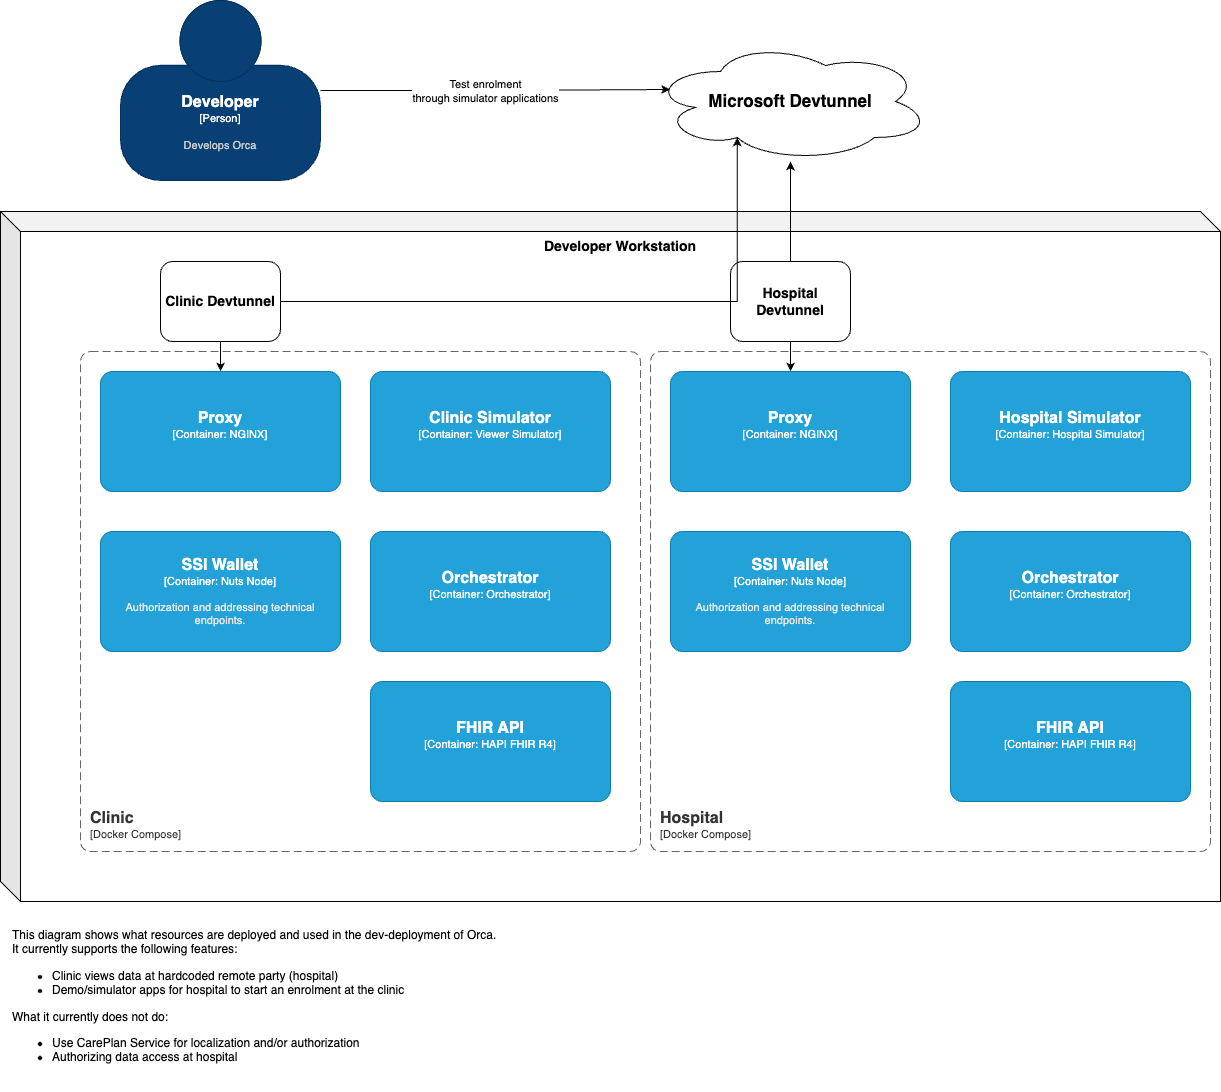

The diagram above was exported from draw.io. Its source (the exported page's mxGraphModel, read from the mxfile embedded in the PNG):
<mxGraphModel dx="2405" dy="2197" grid="1" gridSize="10" guides="1" tooltips="1" connect="1" arrows="1" fold="1" page="1" pageScale="1" pageWidth="827" pageHeight="1169" math="0" shadow="0">
  <root>
    <mxCell id="4b0qa3zkEUUkzy0Bb4p2-0" />
    <mxCell id="4b0qa3zkEUUkzy0Bb4p2-1" parent="4b0qa3zkEUUkzy0Bb4p2-0" />
    <mxCell id="dyh5tfgS4Bt14PRK0usx-27" value="&lt;b&gt;&lt;font style=&quot;font-size: 14px;&quot;&gt;Developer Workstation&lt;/font&gt;&lt;/b&gt;" style="shape=cube;whiteSpace=wrap;html=1;boundedLbl=1;backgroundOutline=1;darkOpacity=0.05;darkOpacity2=0.1;verticalAlign=top;" parent="4b0qa3zkEUUkzy0Bb4p2-1" vertex="1">
      <mxGeometry x="-70" y="80" width="1220" height="690" as="geometry" />
    </mxCell>
    <object placeholders="1" c4Name="Clinic" c4Type="SystemScopeBoundary" c4Application="Docker Compose" label="&lt;font style=&quot;font-size: 16px&quot;&gt;&lt;b&gt;&lt;div style=&quot;text-align: left&quot;&gt;%c4Name%&lt;/div&gt;&lt;/b&gt;&lt;/font&gt;&lt;div style=&quot;text-align: left&quot;&gt;[%c4Application%]&lt;/div&gt;" id="dyh5tfgS4Bt14PRK0usx-0">
      <mxCell style="rounded=1;fontSize=11;whiteSpace=wrap;html=1;dashed=1;arcSize=20;fillColor=none;strokeColor=#666666;fontColor=#333333;labelBackgroundColor=none;align=left;verticalAlign=bottom;labelBorderColor=none;spacingTop=0;spacing=10;dashPattern=8 4;metaEdit=1;rotatable=0;perimeter=rectanglePerimeter;noLabel=0;labelPadding=0;allowArrows=0;connectable=0;expand=0;recursiveResize=0;editable=1;pointerEvents=0;absoluteArcSize=1;points=[[0.25,0,0],[0.5,0,0],[0.75,0,0],[1,0.25,0],[1,0.5,0],[1,0.75,0],[0.75,1,0],[0.5,1,0],[0.25,1,0],[0,0.75,0],[0,0.5,0],[0,0.25,0]];" parent="4b0qa3zkEUUkzy0Bb4p2-1" vertex="1">
        <mxGeometry x="10" y="220" width="560" height="500" as="geometry" />
      </mxCell>
    </object>
    <object placeholders="1" c4Name="SSI Wallet" c4Type="Container" c4Technology="Nuts Node" c4Description="Authorization and addressing technical endpoints." label="&lt;font style=&quot;font-size: 16px&quot;&gt;&lt;b&gt;%c4Name%&lt;/b&gt;&lt;/font&gt;&lt;div&gt;[%c4Type%: %c4Technology%]&lt;/div&gt;&lt;br&gt;&lt;div&gt;&lt;font style=&quot;font-size: 11px&quot;&gt;&lt;font color=&quot;#E6E6E6&quot;&gt;%c4Description%&lt;/font&gt;&lt;/div&gt;" id="dyh5tfgS4Bt14PRK0usx-1">
      <mxCell style="rounded=1;whiteSpace=wrap;html=1;fontSize=11;labelBackgroundColor=none;fillColor=#23A2D9;fontColor=#ffffff;align=center;arcSize=10;strokeColor=#0E7DAD;metaEdit=1;resizable=0;points=[[0.25,0,0],[0.5,0,0],[0.75,0,0],[1,0.25,0],[1,0.5,0],[1,0.75,0],[0.75,1,0],[0.5,1,0],[0.25,1,0],[0,0.75,0],[0,0.5,0],[0,0.25,0]];" parent="4b0qa3zkEUUkzy0Bb4p2-1" vertex="1">
        <mxGeometry x="30" y="400" width="240" height="120" as="geometry" />
      </mxCell>
    </object>
    <object placeholders="1" c4Name="Proxy" c4Type="Container" c4Technology="NGINX" c4Description="" label="&lt;font style=&quot;font-size: 16px&quot;&gt;&lt;b&gt;%c4Name%&lt;/b&gt;&lt;/font&gt;&lt;div&gt;[%c4Type%: %c4Technology%]&lt;/div&gt;&lt;br&gt;&lt;div&gt;&lt;font style=&quot;font-size: 11px&quot;&gt;&lt;font color=&quot;#E6E6E6&quot;&gt;%c4Description%&lt;/font&gt;&lt;/div&gt;" id="dyh5tfgS4Bt14PRK0usx-2">
      <mxCell style="rounded=1;whiteSpace=wrap;html=1;fontSize=11;labelBackgroundColor=none;fillColor=#23A2D9;fontColor=#ffffff;align=center;arcSize=10;strokeColor=#0E7DAD;metaEdit=1;resizable=0;points=[[0.25,0,0],[0.5,0,0],[0.75,0,0],[1,0.25,0],[1,0.5,0],[1,0.75,0],[0.75,1,0],[0.5,1,0],[0.25,1,0],[0,0.75,0],[0,0.5,0],[0,0.25,0]];" parent="4b0qa3zkEUUkzy0Bb4p2-1" vertex="1">
        <mxGeometry x="30" y="240" width="240" height="120" as="geometry" />
      </mxCell>
    </object>
    <object placeholders="1" c4Name="Clinic Simulator" c4Type="Container" c4Technology="Viewer Simulator" c4Description="" label="&lt;font style=&quot;font-size: 16px&quot;&gt;&lt;b&gt;%c4Name%&lt;/b&gt;&lt;/font&gt;&lt;div&gt;[%c4Type%: %c4Technology%]&lt;/div&gt;&lt;br&gt;&lt;div&gt;&lt;font style=&quot;font-size: 11px&quot;&gt;&lt;font color=&quot;#E6E6E6&quot;&gt;%c4Description%&lt;/font&gt;&lt;/div&gt;" id="dyh5tfgS4Bt14PRK0usx-5">
      <mxCell style="rounded=1;whiteSpace=wrap;html=1;fontSize=11;labelBackgroundColor=none;fillColor=#23A2D9;fontColor=#ffffff;align=center;arcSize=10;strokeColor=#0E7DAD;metaEdit=1;resizable=0;points=[[0.25,0,0],[0.5,0,0],[0.75,0,0],[1,0.25,0],[1,0.5,0],[1,0.75,0],[0.75,1,0],[0.5,1,0],[0.25,1,0],[0,0.75,0],[0,0.5,0],[0,0.25,0]];" parent="4b0qa3zkEUUkzy0Bb4p2-1" vertex="1">
        <mxGeometry x="300" y="240" width="240" height="120" as="geometry" />
      </mxCell>
    </object>
    <mxCell id="dyh5tfgS4Bt14PRK0usx-11" value="" style="edgeStyle=orthogonalEdgeStyle;rounded=0;orthogonalLoop=1;jettySize=auto;html=1;exitX=0.5;exitY=1;exitDx=0;exitDy=0;" parent="4b0qa3zkEUUkzy0Bb4p2-1" source="oKQizp4lSFSgLybBTzGS-0" target="dyh5tfgS4Bt14PRK0usx-2" edge="1">
      <mxGeometry relative="1" as="geometry">
        <mxPoint x="150" y="210" as="sourcePoint" />
      </mxGeometry>
    </mxCell>
    <object placeholders="1" c4Name="Hospital" c4Type="SystemScopeBoundary" c4Application="Docker Compose" label="&lt;font style=&quot;font-size: 16px&quot;&gt;&lt;b&gt;&lt;div style=&quot;text-align: left&quot;&gt;%c4Name%&lt;/div&gt;&lt;/b&gt;&lt;/font&gt;&lt;div style=&quot;text-align: left&quot;&gt;[%c4Application%]&lt;/div&gt;" id="dyh5tfgS4Bt14PRK0usx-12">
      <mxCell style="rounded=1;fontSize=11;whiteSpace=wrap;html=1;dashed=1;arcSize=20;fillColor=none;strokeColor=#666666;fontColor=#333333;labelBackgroundColor=none;align=left;verticalAlign=bottom;labelBorderColor=none;spacingTop=0;spacing=10;dashPattern=8 4;metaEdit=1;rotatable=0;perimeter=rectanglePerimeter;noLabel=0;labelPadding=0;allowArrows=0;connectable=0;expand=0;recursiveResize=0;editable=1;pointerEvents=0;absoluteArcSize=1;points=[[0.25,0,0],[0.5,0,0],[0.75,0,0],[1,0.25,0],[1,0.5,0],[1,0.75,0],[0.75,1,0],[0.5,1,0],[0.25,1,0],[0,0.75,0],[0,0.5,0],[0,0.25,0]];" parent="4b0qa3zkEUUkzy0Bb4p2-1" vertex="1">
        <mxGeometry x="580" y="220" width="560" height="500" as="geometry" />
      </mxCell>
    </object>
    <object placeholders="1" c4Name="SSI Wallet" c4Type="Container" c4Technology="Nuts Node" c4Description="Authorization and addressing technical endpoints." label="&lt;font style=&quot;font-size: 16px&quot;&gt;&lt;b&gt;%c4Name%&lt;/b&gt;&lt;/font&gt;&lt;div&gt;[%c4Type%: %c4Technology%]&lt;/div&gt;&lt;br&gt;&lt;div&gt;&lt;font style=&quot;font-size: 11px&quot;&gt;&lt;font color=&quot;#E6E6E6&quot;&gt;%c4Description%&lt;/font&gt;&lt;/div&gt;" id="dyh5tfgS4Bt14PRK0usx-13">
      <mxCell style="rounded=1;whiteSpace=wrap;html=1;fontSize=11;labelBackgroundColor=none;fillColor=#23A2D9;fontColor=#ffffff;align=center;arcSize=10;strokeColor=#0E7DAD;metaEdit=1;resizable=0;points=[[0.25,0,0],[0.5,0,0],[0.75,0,0],[1,0.25,0],[1,0.5,0],[1,0.75,0],[0.75,1,0],[0.5,1,0],[0.25,1,0],[0,0.75,0],[0,0.5,0],[0,0.25,0]];" parent="4b0qa3zkEUUkzy0Bb4p2-1" vertex="1">
        <mxGeometry x="600" y="400" width="240" height="120" as="geometry" />
      </mxCell>
    </object>
    <object placeholders="1" c4Name="Proxy" c4Type="Container" c4Technology="NGINX" c4Description="" label="&lt;font style=&quot;font-size: 16px&quot;&gt;&lt;b&gt;%c4Name%&lt;/b&gt;&lt;/font&gt;&lt;div&gt;[%c4Type%: %c4Technology%]&lt;/div&gt;&lt;br&gt;&lt;div&gt;&lt;font style=&quot;font-size: 11px&quot;&gt;&lt;font color=&quot;#E6E6E6&quot;&gt;%c4Description%&lt;/font&gt;&lt;/div&gt;" id="dyh5tfgS4Bt14PRK0usx-16">
      <mxCell style="rounded=1;whiteSpace=wrap;html=1;fontSize=11;labelBackgroundColor=none;fillColor=#23A2D9;fontColor=#ffffff;align=center;arcSize=10;strokeColor=#0E7DAD;metaEdit=1;resizable=0;points=[[0.25,0,0],[0.5,0,0],[0.75,0,0],[1,0.25,0],[1,0.5,0],[1,0.75,0],[0.75,1,0],[0.5,1,0],[0.25,1,0],[0,0.75,0],[0,0.5,0],[0,0.25,0]];" parent="4b0qa3zkEUUkzy0Bb4p2-1" vertex="1">
        <mxGeometry x="600" y="240" width="240" height="120" as="geometry" />
      </mxCell>
    </object>
    <mxCell id="dyh5tfgS4Bt14PRK0usx-18" value="" style="edgeStyle=orthogonalEdgeStyle;rounded=0;orthogonalLoop=1;jettySize=auto;html=1;exitX=0.5;exitY=1;exitDx=0;exitDy=0;" parent="4b0qa3zkEUUkzy0Bb4p2-1" source="oKQizp4lSFSgLybBTzGS-1" target="dyh5tfgS4Bt14PRK0usx-16" edge="1">
      <mxGeometry relative="1" as="geometry" />
    </mxCell>
    <mxCell id="dyh5tfgS4Bt14PRK0usx-19" value="&lt;div style=&quot;font-size: 17px;&quot;&gt;Microsoft Devtunnel&lt;/div&gt;" style="ellipse;shape=cloud;whiteSpace=wrap;html=1;fontStyle=1;fontSize=17;" parent="4b0qa3zkEUUkzy0Bb4p2-1" vertex="1">
      <mxGeometry x="580" y="-90" width="280" height="120" as="geometry" />
    </mxCell>
    <mxCell id="dyh5tfgS4Bt14PRK0usx-24" value="" style="edgeStyle=orthogonalEdgeStyle;rounded=0;orthogonalLoop=1;jettySize=auto;html=1;entryX=0.07;entryY=0.4;entryDx=0;entryDy=0;entryPerimeter=0;" parent="4b0qa3zkEUUkzy0Bb4p2-1" source="dyh5tfgS4Bt14PRK0usx-22" target="dyh5tfgS4Bt14PRK0usx-19" edge="1">
      <mxGeometry relative="1" as="geometry" />
    </mxCell>
    <mxCell id="dyh5tfgS4Bt14PRK0usx-25" value="Test enrolment&lt;div&gt;through simulator applications&lt;/div&gt;" style="edgeLabel;html=1;align=center;verticalAlign=middle;resizable=0;points=[];" parent="dyh5tfgS4Bt14PRK0usx-24" vertex="1" connectable="0">
      <mxGeometry x="0.2" y="1" relative="1" as="geometry">
        <mxPoint x="-46" y="2" as="offset" />
      </mxGeometry>
    </mxCell>
    <object placeholders="1" c4Name="Developer" c4Type="Person" c4Description="Develops Orca" label="&lt;font style=&quot;font-size: 16px&quot;&gt;&lt;b&gt;%c4Name%&lt;/b&gt;&lt;/font&gt;&lt;div&gt;[%c4Type%]&lt;/div&gt;&lt;br&gt;&lt;div&gt;&lt;font style=&quot;font-size: 11px&quot;&gt;&lt;font color=&quot;#cccccc&quot;&gt;%c4Description%&lt;/font&gt;&lt;/div&gt;" id="dyh5tfgS4Bt14PRK0usx-22">
      <mxCell style="html=1;fontSize=11;dashed=0;whiteSpace=wrap;fillColor=#083F75;strokeColor=#06315C;fontColor=#ffffff;shape=mxgraph.c4.person2;align=center;metaEdit=1;points=[[0.5,0,0],[1,0.5,0],[1,0.75,0],[0.75,1,0],[0.5,1,0],[0.25,1,0],[0,0.75,0],[0,0.5,0]];resizable=0;" parent="4b0qa3zkEUUkzy0Bb4p2-1" vertex="1">
        <mxGeometry x="50" y="-131" width="200" height="180" as="geometry" />
      </mxCell>
    </object>
    <mxCell id="dyh5tfgS4Bt14PRK0usx-26" value="This diagram shows what resources are deployed and used in the dev-deployment of Orca.&lt;div&gt;It currently supports the following features:&lt;/div&gt;&lt;div&gt;&lt;ul&gt;&lt;li&gt;Clinic views data at hardcoded remote party (hospital)&lt;/li&gt;&lt;li&gt;Demo/simulator apps for hospital to start an enrolment at the clinic&lt;/li&gt;&lt;/ul&gt;&lt;div&gt;What it currently does not do:&lt;/div&gt;&lt;/div&gt;&lt;div&gt;&lt;ul&gt;&lt;li&gt;Use CarePlan Service for localization and/or authorization&lt;/li&gt;&lt;li&gt;Authorizing data access at hospital&lt;/li&gt;&lt;/ul&gt;&lt;/div&gt;" style="text;html=1;align=left;verticalAlign=top;whiteSpace=wrap;rounded=0;" parent="4b0qa3zkEUUkzy0Bb4p2-1" vertex="1">
      <mxGeometry x="-60" y="790" width="520" height="170" as="geometry" />
    </mxCell>
    <mxCell id="oKQizp4lSFSgLybBTzGS-0" value="Clinic Devtunnel" style="rounded=1;whiteSpace=wrap;html=1;fontStyle=1;fontSize=14;" parent="4b0qa3zkEUUkzy0Bb4p2-1" vertex="1">
      <mxGeometry x="90" y="130" width="120" height="80" as="geometry" />
    </mxCell>
    <mxCell id="oKQizp4lSFSgLybBTzGS-3" value="" style="edgeStyle=orthogonalEdgeStyle;rounded=0;orthogonalLoop=1;jettySize=auto;html=1;" parent="4b0qa3zkEUUkzy0Bb4p2-1" source="oKQizp4lSFSgLybBTzGS-1" target="dyh5tfgS4Bt14PRK0usx-19" edge="1">
      <mxGeometry relative="1" as="geometry" />
    </mxCell>
    <mxCell id="oKQizp4lSFSgLybBTzGS-1" value="Hospital Devtunnel" style="rounded=1;whiteSpace=wrap;html=1;fontStyle=1;fontSize=14;" parent="4b0qa3zkEUUkzy0Bb4p2-1" vertex="1">
      <mxGeometry x="660" y="130" width="120" height="80" as="geometry" />
    </mxCell>
    <mxCell id="oKQizp4lSFSgLybBTzGS-4" value="" style="edgeStyle=orthogonalEdgeStyle;rounded=0;orthogonalLoop=1;jettySize=auto;html=1;entryX=0.31;entryY=0.8;entryDx=0;entryDy=0;entryPerimeter=0;exitX=1;exitY=0.5;exitDx=0;exitDy=0;" parent="4b0qa3zkEUUkzy0Bb4p2-1" source="oKQizp4lSFSgLybBTzGS-0" target="dyh5tfgS4Bt14PRK0usx-19" edge="1">
      <mxGeometry relative="1" as="geometry">
        <mxPoint x="730" y="140" as="sourcePoint" />
        <mxPoint x="730" y="40" as="targetPoint" />
      </mxGeometry>
    </mxCell>
    <object placeholders="1" c4Name="Orchestrator" c4Type="Container" c4Technology="Orchestrator" c4Description="" label="&lt;font style=&quot;font-size: 16px&quot;&gt;&lt;b&gt;%c4Name%&lt;/b&gt;&lt;/font&gt;&lt;div&gt;[%c4Type%: %c4Technology%]&lt;/div&gt;&lt;br&gt;&lt;div&gt;&lt;font style=&quot;font-size: 11px&quot;&gt;&lt;font color=&quot;#E6E6E6&quot;&gt;%c4Description%&lt;/font&gt;&lt;/div&gt;" id="XUcknfSPeZOGjDg4y7Dg-2">
      <mxCell style="rounded=1;whiteSpace=wrap;html=1;fontSize=11;labelBackgroundColor=none;fillColor=#23A2D9;fontColor=#ffffff;align=center;arcSize=10;strokeColor=#0E7DAD;metaEdit=1;resizable=0;points=[[0.25,0,0],[0.5,0,0],[0.75,0,0],[1,0.25,0],[1,0.5,0],[1,0.75,0],[0.75,1,0],[0.5,1,0],[0.25,1,0],[0,0.75,0],[0,0.5,0],[0,0.25,0]];" vertex="1" parent="4b0qa3zkEUUkzy0Bb4p2-1">
        <mxGeometry x="300" y="400" width="240" height="120" as="geometry" />
      </mxCell>
    </object>
    <object placeholders="1" c4Name="FHIR API" c4Type="Container" c4Technology="HAPI FHIR R4" c4Description="" label="&lt;font style=&quot;font-size: 16px&quot;&gt;&lt;b&gt;%c4Name%&lt;/b&gt;&lt;/font&gt;&lt;div&gt;[%c4Type%: %c4Technology%]&lt;/div&gt;&lt;br&gt;&lt;div&gt;&lt;font style=&quot;font-size: 11px&quot;&gt;&lt;font color=&quot;#E6E6E6&quot;&gt;%c4Description%&lt;/font&gt;&lt;/div&gt;" id="XUcknfSPeZOGjDg4y7Dg-4">
      <mxCell style="rounded=1;whiteSpace=wrap;html=1;fontSize=11;labelBackgroundColor=none;fillColor=#23A2D9;fontColor=#ffffff;align=center;arcSize=10;strokeColor=#0E7DAD;metaEdit=1;resizable=0;points=[[0.25,0,0],[0.5,0,0],[0.75,0,0],[1,0.25,0],[1,0.5,0],[1,0.75,0],[0.75,1,0],[0.5,1,0],[0.25,1,0],[0,0.75,0],[0,0.5,0],[0,0.25,0]];" vertex="1" parent="4b0qa3zkEUUkzy0Bb4p2-1">
        <mxGeometry x="300" y="550" width="240" height="120" as="geometry" />
      </mxCell>
    </object>
    <object placeholders="1" c4Name="FHIR API" c4Type="Container" c4Technology="HAPI FHIR R4" c4Description="" label="&lt;font style=&quot;font-size: 16px&quot;&gt;&lt;b&gt;%c4Name%&lt;/b&gt;&lt;/font&gt;&lt;div&gt;[%c4Type%: %c4Technology%]&lt;/div&gt;&lt;br&gt;&lt;div&gt;&lt;font style=&quot;font-size: 11px&quot;&gt;&lt;font color=&quot;#E6E6E6&quot;&gt;%c4Description%&lt;/font&gt;&lt;/div&gt;" id="XUcknfSPeZOGjDg4y7Dg-6">
      <mxCell style="rounded=1;whiteSpace=wrap;html=1;fontSize=11;labelBackgroundColor=none;fillColor=#23A2D9;fontColor=#ffffff;align=center;arcSize=10;strokeColor=#0E7DAD;metaEdit=1;resizable=0;points=[[0.25,0,0],[0.5,0,0],[0.75,0,0],[1,0.25,0],[1,0.5,0],[1,0.75,0],[0.75,1,0],[0.5,1,0],[0.25,1,0],[0,0.75,0],[0,0.5,0],[0,0.25,0]];" vertex="1" parent="4b0qa3zkEUUkzy0Bb4p2-1">
        <mxGeometry x="880" y="550" width="240" height="120" as="geometry" />
      </mxCell>
    </object>
    <object placeholders="1" c4Name="Hospital Simulator" c4Type="Container" c4Technology="Hospital Simulator" c4Description="" label="&lt;font style=&quot;font-size: 16px&quot;&gt;&lt;b&gt;%c4Name%&lt;/b&gt;&lt;/font&gt;&lt;div&gt;[%c4Type%: %c4Technology%]&lt;/div&gt;&lt;br&gt;&lt;div&gt;&lt;font style=&quot;font-size: 11px&quot;&gt;&lt;font color=&quot;#E6E6E6&quot;&gt;%c4Description%&lt;/font&gt;&lt;/div&gt;" id="XUcknfSPeZOGjDg4y7Dg-7">
      <mxCell style="rounded=1;whiteSpace=wrap;html=1;fontSize=11;labelBackgroundColor=none;fillColor=#23A2D9;fontColor=#ffffff;align=center;arcSize=10;strokeColor=#0E7DAD;metaEdit=1;resizable=0;points=[[0.25,0,0],[0.5,0,0],[0.75,0,0],[1,0.25,0],[1,0.5,0],[1,0.75,0],[0.75,1,0],[0.5,1,0],[0.25,1,0],[0,0.75,0],[0,0.5,0],[0,0.25,0]];" vertex="1" parent="4b0qa3zkEUUkzy0Bb4p2-1">
        <mxGeometry x="880" y="240" width="240" height="120" as="geometry" />
      </mxCell>
    </object>
    <object placeholders="1" c4Name="Orchestrator" c4Type="Container" c4Technology="Orchestrator" c4Description="" label="&lt;font style=&quot;font-size: 16px&quot;&gt;&lt;b&gt;%c4Name%&lt;/b&gt;&lt;/font&gt;&lt;div&gt;[%c4Type%: %c4Technology%]&lt;/div&gt;&lt;br&gt;&lt;div&gt;&lt;font style=&quot;font-size: 11px&quot;&gt;&lt;font color=&quot;#E6E6E6&quot;&gt;%c4Description%&lt;/font&gt;&lt;/div&gt;" id="XUcknfSPeZOGjDg4y7Dg-8">
      <mxCell style="rounded=1;whiteSpace=wrap;html=1;fontSize=11;labelBackgroundColor=none;fillColor=#23A2D9;fontColor=#ffffff;align=center;arcSize=10;strokeColor=#0E7DAD;metaEdit=1;resizable=0;points=[[0.25,0,0],[0.5,0,0],[0.75,0,0],[1,0.25,0],[1,0.5,0],[1,0.75,0],[0.75,1,0],[0.5,1,0],[0.25,1,0],[0,0.75,0],[0,0.5,0],[0,0.25,0]];" vertex="1" parent="4b0qa3zkEUUkzy0Bb4p2-1">
        <mxGeometry x="880" y="400" width="240" height="120" as="geometry" />
      </mxCell>
    </object>
  </root>
</mxGraphModel>